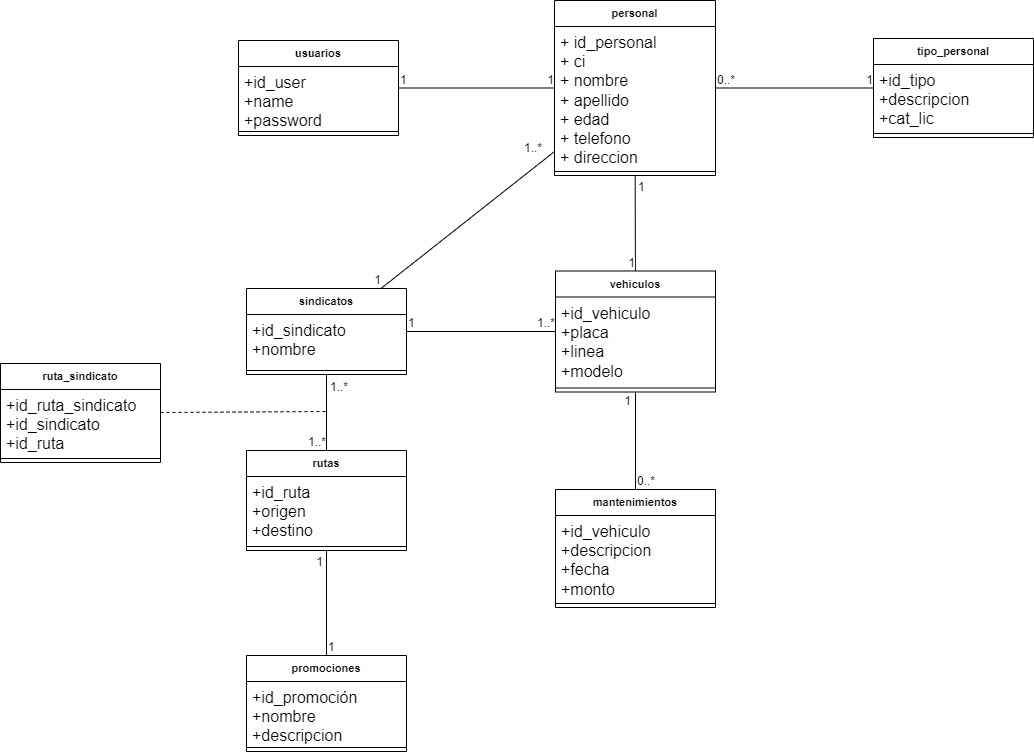

The diagram above was exported from draw.io. Its source (the exported page's mxGraphModel, read from the mxfile embedded in the PNG):
<mxGraphModel dx="2439" dy="829" grid="0" gridSize="10" guides="1" tooltips="1" connect="1" arrows="1" fold="1" page="0" pageScale="1" pageWidth="827" pageHeight="1169" math="0" shadow="0">
  <root>
    <mxCell id="0" />
    <mxCell id="1" parent="0" />
    <mxCell id="DavA1A3pYv5WMlJhrJrm-1" value="personal&lt;br&gt;" style="swimlane;fontStyle=1;align=center;verticalAlign=top;childLayout=stackLayout;horizontal=1;startSize=26;horizontalStack=0;resizeParent=1;resizeParentMax=0;resizeLast=0;collapsible=1;marginBottom=0;whiteSpace=wrap;html=1;fontFamily=Helvetica;fontSize=11;fontColor=default;" vertex="1" parent="1">
      <mxGeometry x="-383" y="43" width="161" height="175" as="geometry" />
    </mxCell>
    <mxCell id="DavA1A3pYv5WMlJhrJrm-2" value="+ id_personal&lt;br&gt;+ ci&lt;br&gt;+ nombre&lt;br&gt;+ apellido&lt;br&gt;+ edad&lt;br&gt;+ telefono&lt;br&gt;+ direccion" style="text;strokeColor=none;fillColor=none;align=left;verticalAlign=top;spacingLeft=4;spacingRight=4;overflow=hidden;rotatable=0;points=[[0,0.5],[1,0.5]];portConstraint=eastwest;whiteSpace=wrap;html=1;fontSize=16;fontFamily=Helvetica;fontColor=default;" vertex="1" parent="DavA1A3pYv5WMlJhrJrm-1">
      <mxGeometry y="26" width="161" height="141" as="geometry" />
    </mxCell>
    <mxCell id="DavA1A3pYv5WMlJhrJrm-3" value="" style="line;strokeWidth=1;fillColor=none;align=left;verticalAlign=middle;spacingTop=-1;spacingLeft=3;spacingRight=3;rotatable=0;labelPosition=right;points=[];portConstraint=eastwest;strokeColor=inherit;fontFamily=Helvetica;fontSize=11;fontColor=default;" vertex="1" parent="DavA1A3pYv5WMlJhrJrm-1">
      <mxGeometry y="167" width="161" height="8" as="geometry" />
    </mxCell>
    <mxCell id="DavA1A3pYv5WMlJhrJrm-10" value="tipo_personal" style="swimlane;fontStyle=1;align=center;verticalAlign=top;childLayout=stackLayout;horizontal=1;startSize=26;horizontalStack=0;resizeParent=1;resizeParentMax=0;resizeLast=0;collapsible=1;marginBottom=0;whiteSpace=wrap;html=1;fontFamily=Helvetica;fontSize=11;fontColor=default;" vertex="1" parent="1">
      <mxGeometry x="-64" y="81" width="160" height="99" as="geometry" />
    </mxCell>
    <mxCell id="DavA1A3pYv5WMlJhrJrm-11" value="+id_tipo&lt;br&gt;+descripcion&lt;br&gt;+cat_lic" style="text;strokeColor=none;fillColor=none;align=left;verticalAlign=top;spacingLeft=4;spacingRight=4;overflow=hidden;rotatable=0;points=[[0,0.5],[1,0.5]];portConstraint=eastwest;whiteSpace=wrap;html=1;fontSize=16;fontFamily=Helvetica;fontColor=default;" vertex="1" parent="DavA1A3pYv5WMlJhrJrm-10">
      <mxGeometry y="26" width="160" height="65" as="geometry" />
    </mxCell>
    <mxCell id="DavA1A3pYv5WMlJhrJrm-12" value="" style="line;strokeWidth=1;fillColor=none;align=left;verticalAlign=middle;spacingTop=-1;spacingLeft=3;spacingRight=3;rotatable=0;labelPosition=right;points=[];portConstraint=eastwest;strokeColor=inherit;fontFamily=Helvetica;fontSize=11;fontColor=default;" vertex="1" parent="DavA1A3pYv5WMlJhrJrm-10">
      <mxGeometry y="91" width="160" height="8" as="geometry" />
    </mxCell>
    <mxCell id="DavA1A3pYv5WMlJhrJrm-14" value="usuarios" style="swimlane;fontStyle=1;align=center;verticalAlign=top;childLayout=stackLayout;horizontal=1;startSize=26;horizontalStack=0;resizeParent=1;resizeParentMax=0;resizeLast=0;collapsible=1;marginBottom=0;whiteSpace=wrap;html=1;fontFamily=Helvetica;fontSize=11;fontColor=default;" vertex="1" parent="1">
      <mxGeometry x="-699" y="83" width="160" height="95" as="geometry" />
    </mxCell>
    <mxCell id="DavA1A3pYv5WMlJhrJrm-15" value="+id_user&lt;br&gt;+name&lt;br&gt;+password" style="text;strokeColor=none;fillColor=none;align=left;verticalAlign=top;spacingLeft=4;spacingRight=4;overflow=hidden;rotatable=0;points=[[0,0.5],[1,0.5]];portConstraint=eastwest;whiteSpace=wrap;html=1;fontSize=16;fontFamily=Helvetica;fontColor=default;" vertex="1" parent="DavA1A3pYv5WMlJhrJrm-14">
      <mxGeometry y="26" width="160" height="61" as="geometry" />
    </mxCell>
    <mxCell id="DavA1A3pYv5WMlJhrJrm-16" value="" style="line;strokeWidth=1;fillColor=none;align=left;verticalAlign=middle;spacingTop=-1;spacingLeft=3;spacingRight=3;rotatable=0;labelPosition=right;points=[];portConstraint=eastwest;strokeColor=inherit;fontFamily=Helvetica;fontSize=11;fontColor=default;" vertex="1" parent="DavA1A3pYv5WMlJhrJrm-14">
      <mxGeometry y="87" width="160" height="8" as="geometry" />
    </mxCell>
    <mxCell id="DavA1A3pYv5WMlJhrJrm-26" value="vehiculos" style="swimlane;fontStyle=1;align=center;verticalAlign=top;childLayout=stackLayout;horizontal=1;startSize=26;horizontalStack=0;resizeParent=1;resizeParentMax=0;resizeLast=0;collapsible=1;marginBottom=0;whiteSpace=wrap;html=1;fontFamily=Helvetica;fontSize=11;fontColor=default;" vertex="1" parent="1">
      <mxGeometry x="-382" y="313.5" width="160" height="121" as="geometry" />
    </mxCell>
    <mxCell id="DavA1A3pYv5WMlJhrJrm-27" value="+id_vehiculo&lt;br&gt;+placa&lt;br&gt;+linea&lt;br&gt;+modelo" style="text;strokeColor=none;fillColor=none;align=left;verticalAlign=top;spacingLeft=4;spacingRight=4;overflow=hidden;rotatable=0;points=[[0,0.5],[1,0.5]];portConstraint=eastwest;whiteSpace=wrap;html=1;fontSize=16;fontFamily=Helvetica;fontColor=default;" vertex="1" parent="DavA1A3pYv5WMlJhrJrm-26">
      <mxGeometry y="26" width="160" height="87" as="geometry" />
    </mxCell>
    <mxCell id="DavA1A3pYv5WMlJhrJrm-28" value="" style="line;strokeWidth=1;fillColor=none;align=left;verticalAlign=middle;spacingTop=-1;spacingLeft=3;spacingRight=3;rotatable=0;labelPosition=right;points=[];portConstraint=eastwest;strokeColor=inherit;fontFamily=Helvetica;fontSize=11;fontColor=default;" vertex="1" parent="DavA1A3pYv5WMlJhrJrm-26">
      <mxGeometry y="113" width="160" height="8" as="geometry" />
    </mxCell>
    <mxCell id="DavA1A3pYv5WMlJhrJrm-30" value="mantenimientos" style="swimlane;fontStyle=1;align=center;verticalAlign=top;childLayout=stackLayout;horizontal=1;startSize=26;horizontalStack=0;resizeParent=1;resizeParentMax=0;resizeLast=0;collapsible=1;marginBottom=0;whiteSpace=wrap;html=1;fontFamily=Helvetica;fontSize=11;fontColor=default;" vertex="1" parent="1">
      <mxGeometry x="-382" y="532" width="160" height="118" as="geometry" />
    </mxCell>
    <mxCell id="DavA1A3pYv5WMlJhrJrm-31" value="+id_vehiculo&lt;br&gt;+descripcion&lt;br&gt;+fecha&lt;br&gt;+monto" style="text;strokeColor=none;fillColor=none;align=left;verticalAlign=top;spacingLeft=4;spacingRight=4;overflow=hidden;rotatable=0;points=[[0,0.5],[1,0.5]];portConstraint=eastwest;whiteSpace=wrap;html=1;fontSize=16;fontFamily=Helvetica;fontColor=default;" vertex="1" parent="DavA1A3pYv5WMlJhrJrm-30">
      <mxGeometry y="26" width="160" height="84" as="geometry" />
    </mxCell>
    <mxCell id="DavA1A3pYv5WMlJhrJrm-32" value="" style="line;strokeWidth=1;fillColor=none;align=left;verticalAlign=middle;spacingTop=-1;spacingLeft=3;spacingRight=3;rotatable=0;labelPosition=right;points=[];portConstraint=eastwest;strokeColor=inherit;fontFamily=Helvetica;fontSize=11;fontColor=default;" vertex="1" parent="DavA1A3pYv5WMlJhrJrm-30">
      <mxGeometry y="110" width="160" height="8" as="geometry" />
    </mxCell>
    <mxCell id="DavA1A3pYv5WMlJhrJrm-47" value="" style="endArrow=none;html=1;rounded=0;labelBackgroundColor=default;strokeColor=default;fontFamily=Helvetica;fontSize=12;fontColor=default;startSize=8;endSize=8;shape=connector;" edge="1" parent="1" source="DavA1A3pYv5WMlJhrJrm-1" target="DavA1A3pYv5WMlJhrJrm-26">
      <mxGeometry relative="1" as="geometry">
        <mxPoint x="-816" y="354" as="sourcePoint" />
        <mxPoint x="-656" y="354" as="targetPoint" />
      </mxGeometry>
    </mxCell>
    <mxCell id="DavA1A3pYv5WMlJhrJrm-48" value="1" style="edgeLabel;resizable=0;html=1;align=left;verticalAlign=bottom;fontFamily=Helvetica;fontSize=12;fontColor=default;" connectable="0" vertex="1" parent="DavA1A3pYv5WMlJhrJrm-47">
      <mxGeometry x="-1" relative="1" as="geometry">
        <mxPoint x="1" y="20" as="offset" />
      </mxGeometry>
    </mxCell>
    <mxCell id="DavA1A3pYv5WMlJhrJrm-49" value="1" style="edgeLabel;resizable=0;html=1;align=right;verticalAlign=bottom;fontFamily=Helvetica;fontSize=12;fontColor=default;" connectable="0" vertex="1" parent="DavA1A3pYv5WMlJhrJrm-47">
      <mxGeometry x="1" relative="1" as="geometry" />
    </mxCell>
    <mxCell id="DavA1A3pYv5WMlJhrJrm-51" value="" style="endArrow=none;html=1;rounded=0;labelBackgroundColor=default;strokeColor=default;fontFamily=Helvetica;fontSize=12;fontColor=default;startSize=8;endSize=8;shape=connector;" edge="1" parent="1" source="DavA1A3pYv5WMlJhrJrm-1" target="DavA1A3pYv5WMlJhrJrm-10">
      <mxGeometry relative="1" as="geometry">
        <mxPoint x="-806" y="364" as="sourcePoint" />
        <mxPoint x="-646" y="364" as="targetPoint" />
      </mxGeometry>
    </mxCell>
    <mxCell id="DavA1A3pYv5WMlJhrJrm-52" value="0..*" style="edgeLabel;resizable=0;html=1;align=left;verticalAlign=bottom;fontFamily=Helvetica;fontSize=12;fontColor=default;" connectable="0" vertex="1" parent="DavA1A3pYv5WMlJhrJrm-51">
      <mxGeometry x="-1" relative="1" as="geometry" />
    </mxCell>
    <mxCell id="DavA1A3pYv5WMlJhrJrm-53" value="1" style="edgeLabel;resizable=0;html=1;align=right;verticalAlign=bottom;fontFamily=Helvetica;fontSize=12;fontColor=default;" connectable="0" vertex="1" parent="DavA1A3pYv5WMlJhrJrm-51">
      <mxGeometry x="1" relative="1" as="geometry" />
    </mxCell>
    <mxCell id="DavA1A3pYv5WMlJhrJrm-55" value="" style="endArrow=none;html=1;rounded=0;labelBackgroundColor=default;strokeColor=default;fontFamily=Helvetica;fontSize=12;fontColor=default;startSize=8;endSize=8;shape=connector;" edge="1" parent="1" source="DavA1A3pYv5WMlJhrJrm-14" target="DavA1A3pYv5WMlJhrJrm-1">
      <mxGeometry relative="1" as="geometry">
        <mxPoint x="-292" y="190" as="sourcePoint" />
        <mxPoint x="-292" y="316" as="targetPoint" />
      </mxGeometry>
    </mxCell>
    <mxCell id="DavA1A3pYv5WMlJhrJrm-56" value="1" style="edgeLabel;resizable=0;html=1;align=left;verticalAlign=bottom;fontFamily=Helvetica;fontSize=12;fontColor=default;" connectable="0" vertex="1" parent="DavA1A3pYv5WMlJhrJrm-55">
      <mxGeometry x="-1" relative="1" as="geometry" />
    </mxCell>
    <mxCell id="DavA1A3pYv5WMlJhrJrm-57" value="1" style="edgeLabel;resizable=0;html=1;align=right;verticalAlign=bottom;fontFamily=Helvetica;fontSize=12;fontColor=default;" connectable="0" vertex="1" parent="DavA1A3pYv5WMlJhrJrm-55">
      <mxGeometry x="1" relative="1" as="geometry" />
    </mxCell>
    <mxCell id="DavA1A3pYv5WMlJhrJrm-58" value="" style="endArrow=none;html=1;rounded=0;labelBackgroundColor=default;strokeColor=default;fontFamily=Helvetica;fontSize=12;fontColor=default;startSize=8;endSize=8;shape=connector;" edge="1" parent="1" source="DavA1A3pYv5WMlJhrJrm-30" target="DavA1A3pYv5WMlJhrJrm-26">
      <mxGeometry relative="1" as="geometry">
        <mxPoint x="-292" y="190" as="sourcePoint" />
        <mxPoint x="-301" y="314" as="targetPoint" />
      </mxGeometry>
    </mxCell>
    <mxCell id="DavA1A3pYv5WMlJhrJrm-59" value="0..*" style="edgeLabel;resizable=0;html=1;align=left;verticalAlign=bottom;fontFamily=Helvetica;fontSize=12;fontColor=default;" connectable="0" vertex="1" parent="DavA1A3pYv5WMlJhrJrm-58">
      <mxGeometry x="-1" relative="1" as="geometry" />
    </mxCell>
    <mxCell id="DavA1A3pYv5WMlJhrJrm-60" value="1" style="edgeLabel;resizable=0;html=1;align=right;verticalAlign=bottom;fontFamily=Helvetica;fontSize=12;fontColor=default;" connectable="0" vertex="1" parent="DavA1A3pYv5WMlJhrJrm-58">
      <mxGeometry x="1" relative="1" as="geometry">
        <mxPoint x="-4" y="18" as="offset" />
      </mxGeometry>
    </mxCell>
    <mxCell id="DavA1A3pYv5WMlJhrJrm-61" value="rutas" style="swimlane;fontStyle=1;align=center;verticalAlign=top;childLayout=stackLayout;horizontal=1;startSize=26;horizontalStack=0;resizeParent=1;resizeParentMax=0;resizeLast=0;collapsible=1;marginBottom=0;whiteSpace=wrap;html=1;fontFamily=Helvetica;fontSize=11;fontColor=default;" vertex="1" parent="1">
      <mxGeometry x="-691" y="493" width="160" height="100" as="geometry" />
    </mxCell>
    <mxCell id="DavA1A3pYv5WMlJhrJrm-62" value="+id_ruta&lt;br&gt;+origen&lt;br&gt;+destino" style="text;strokeColor=none;fillColor=none;align=left;verticalAlign=top;spacingLeft=4;spacingRight=4;overflow=hidden;rotatable=0;points=[[0,0.5],[1,0.5]];portConstraint=eastwest;whiteSpace=wrap;html=1;fontSize=16;fontFamily=Helvetica;fontColor=default;" vertex="1" parent="DavA1A3pYv5WMlJhrJrm-61">
      <mxGeometry y="26" width="160" height="66" as="geometry" />
    </mxCell>
    <mxCell id="DavA1A3pYv5WMlJhrJrm-63" value="" style="line;strokeWidth=1;fillColor=none;align=left;verticalAlign=middle;spacingTop=-1;spacingLeft=3;spacingRight=3;rotatable=0;labelPosition=right;points=[];portConstraint=eastwest;strokeColor=inherit;fontFamily=Helvetica;fontSize=11;fontColor=default;" vertex="1" parent="DavA1A3pYv5WMlJhrJrm-61">
      <mxGeometry y="92" width="160" height="8" as="geometry" />
    </mxCell>
    <mxCell id="DavA1A3pYv5WMlJhrJrm-64" value="sindicatos" style="swimlane;fontStyle=1;align=center;verticalAlign=top;childLayout=stackLayout;horizontal=1;startSize=26;horizontalStack=0;resizeParent=1;resizeParentMax=0;resizeLast=0;collapsible=1;marginBottom=0;whiteSpace=wrap;html=1;fontFamily=Helvetica;fontSize=11;fontColor=default;" vertex="1" parent="1">
      <mxGeometry x="-691" y="331" width="160" height="86" as="geometry" />
    </mxCell>
    <mxCell id="DavA1A3pYv5WMlJhrJrm-65" value="&lt;font style=&quot;font-size: 16px;&quot;&gt;+id_sindicato&lt;br&gt;+nombre&lt;/font&gt;" style="text;strokeColor=none;fillColor=none;align=left;verticalAlign=top;spacingLeft=4;spacingRight=4;overflow=hidden;rotatable=0;points=[[0,0.5],[1,0.5]];portConstraint=eastwest;whiteSpace=wrap;html=1;fontSize=12;fontFamily=Helvetica;fontColor=default;" vertex="1" parent="DavA1A3pYv5WMlJhrJrm-64">
      <mxGeometry y="26" width="160" height="52" as="geometry" />
    </mxCell>
    <mxCell id="DavA1A3pYv5WMlJhrJrm-66" value="" style="line;strokeWidth=1;fillColor=none;align=left;verticalAlign=middle;spacingTop=-1;spacingLeft=3;spacingRight=3;rotatable=0;labelPosition=right;points=[];portConstraint=eastwest;strokeColor=inherit;fontFamily=Helvetica;fontSize=11;fontColor=default;" vertex="1" parent="DavA1A3pYv5WMlJhrJrm-64">
      <mxGeometry y="78" width="160" height="8" as="geometry" />
    </mxCell>
    <mxCell id="DavA1A3pYv5WMlJhrJrm-69" value="" style="endArrow=none;html=1;rounded=0;labelBackgroundColor=default;strokeColor=default;fontFamily=Helvetica;fontSize=12;fontColor=default;startSize=8;endSize=8;shape=connector;" edge="1" parent="1" source="DavA1A3pYv5WMlJhrJrm-1" target="DavA1A3pYv5WMlJhrJrm-64">
      <mxGeometry relative="1" as="geometry">
        <mxPoint x="-477" y="300" as="sourcePoint" />
        <mxPoint x="-317" y="300" as="targetPoint" />
      </mxGeometry>
    </mxCell>
    <mxCell id="DavA1A3pYv5WMlJhrJrm-70" value="1..*" style="edgeLabel;resizable=0;html=1;align=left;verticalAlign=bottom;fontFamily=Helvetica;fontSize=12;fontColor=default;" connectable="0" vertex="1" parent="DavA1A3pYv5WMlJhrJrm-69">
      <mxGeometry x="-1" relative="1" as="geometry">
        <mxPoint x="-32" y="5" as="offset" />
      </mxGeometry>
    </mxCell>
    <mxCell id="DavA1A3pYv5WMlJhrJrm-71" value="1" style="edgeLabel;resizable=0;html=1;align=right;verticalAlign=bottom;fontFamily=Helvetica;fontSize=12;fontColor=default;" connectable="0" vertex="1" parent="DavA1A3pYv5WMlJhrJrm-69">
      <mxGeometry x="1" relative="1" as="geometry" />
    </mxCell>
    <mxCell id="DavA1A3pYv5WMlJhrJrm-79" value="" style="endArrow=none;html=1;rounded=0;labelBackgroundColor=default;strokeColor=default;fontFamily=Helvetica;fontSize=12;fontColor=default;startSize=8;endSize=8;shape=connector;curved=1;" edge="1" parent="1" source="DavA1A3pYv5WMlJhrJrm-64" target="DavA1A3pYv5WMlJhrJrm-26">
      <mxGeometry relative="1" as="geometry">
        <mxPoint x="-494" y="300" as="sourcePoint" />
        <mxPoint x="-334" y="300" as="targetPoint" />
      </mxGeometry>
    </mxCell>
    <mxCell id="DavA1A3pYv5WMlJhrJrm-80" value="1" style="edgeLabel;resizable=0;html=1;align=left;verticalAlign=bottom;fontFamily=Helvetica;fontSize=12;fontColor=default;" connectable="0" vertex="1" parent="DavA1A3pYv5WMlJhrJrm-79">
      <mxGeometry x="-1" relative="1" as="geometry" />
    </mxCell>
    <mxCell id="DavA1A3pYv5WMlJhrJrm-81" value="1..*" style="edgeLabel;resizable=0;html=1;align=right;verticalAlign=bottom;fontFamily=Helvetica;fontSize=12;fontColor=default;" connectable="0" vertex="1" parent="DavA1A3pYv5WMlJhrJrm-79">
      <mxGeometry x="1" relative="1" as="geometry" />
    </mxCell>
    <mxCell id="DavA1A3pYv5WMlJhrJrm-85" value="" style="endArrow=none;html=1;rounded=0;labelBackgroundColor=default;strokeColor=default;fontFamily=Helvetica;fontSize=12;fontColor=default;startSize=8;endSize=8;shape=connector;curved=1;" edge="1" parent="1" source="DavA1A3pYv5WMlJhrJrm-64" target="DavA1A3pYv5WMlJhrJrm-61">
      <mxGeometry relative="1" as="geometry">
        <mxPoint x="-494" y="500" as="sourcePoint" />
        <mxPoint x="-334" y="500" as="targetPoint" />
      </mxGeometry>
    </mxCell>
    <mxCell id="DavA1A3pYv5WMlJhrJrm-86" value="1..*" style="edgeLabel;resizable=0;html=1;align=left;verticalAlign=bottom;fontFamily=Helvetica;fontSize=12;fontColor=default;" connectable="0" vertex="1" parent="DavA1A3pYv5WMlJhrJrm-85">
      <mxGeometry x="-1" relative="1" as="geometry">
        <mxPoint x="2" y="21" as="offset" />
      </mxGeometry>
    </mxCell>
    <mxCell id="DavA1A3pYv5WMlJhrJrm-87" value="1..*" style="edgeLabel;resizable=0;html=1;align=right;verticalAlign=bottom;fontFamily=Helvetica;fontSize=12;fontColor=default;" connectable="0" vertex="1" parent="DavA1A3pYv5WMlJhrJrm-85">
      <mxGeometry x="1" relative="1" as="geometry" />
    </mxCell>
    <mxCell id="DavA1A3pYv5WMlJhrJrm-92" style="edgeStyle=none;shape=connector;rounded=0;orthogonalLoop=1;jettySize=auto;html=1;labelBackgroundColor=default;strokeColor=default;fontFamily=Helvetica;fontSize=12;fontColor=default;endArrow=none;startSize=8;endSize=8;dashed=1;" edge="1" parent="1" source="DavA1A3pYv5WMlJhrJrm-88">
      <mxGeometry relative="1" as="geometry">
        <mxPoint x="-611" y="454" as="targetPoint" />
      </mxGeometry>
    </mxCell>
    <mxCell id="DavA1A3pYv5WMlJhrJrm-88" value="ruta_sindicato" style="swimlane;fontStyle=1;align=center;verticalAlign=top;childLayout=stackLayout;horizontal=1;startSize=26;horizontalStack=0;resizeParent=1;resizeParentMax=0;resizeLast=0;collapsible=1;marginBottom=0;whiteSpace=wrap;html=1;fontFamily=Helvetica;fontSize=11;fontColor=default;" vertex="1" parent="1">
      <mxGeometry x="-937" y="406" width="160" height="99" as="geometry" />
    </mxCell>
    <mxCell id="DavA1A3pYv5WMlJhrJrm-89" value="+id_ruta_sindicato&lt;br&gt;+id_sindicato&lt;br style=&quot;font-size: 16px;&quot;&gt;+id_ruta" style="text;strokeColor=none;fillColor=none;align=left;verticalAlign=top;spacingLeft=4;spacingRight=4;overflow=hidden;rotatable=0;points=[[0,0.5],[1,0.5]];portConstraint=eastwest;whiteSpace=wrap;html=1;fontSize=16;fontFamily=Helvetica;fontColor=default;" vertex="1" parent="DavA1A3pYv5WMlJhrJrm-88">
      <mxGeometry y="26" width="160" height="65" as="geometry" />
    </mxCell>
    <mxCell id="DavA1A3pYv5WMlJhrJrm-90" value="" style="line;strokeWidth=1;fillColor=none;align=left;verticalAlign=middle;spacingTop=-1;spacingLeft=3;spacingRight=3;rotatable=0;labelPosition=right;points=[];portConstraint=eastwest;strokeColor=inherit;fontFamily=Helvetica;fontSize=11;fontColor=default;" vertex="1" parent="DavA1A3pYv5WMlJhrJrm-88">
      <mxGeometry y="91" width="160" height="8" as="geometry" />
    </mxCell>
    <mxCell id="DavA1A3pYv5WMlJhrJrm-94" value="promociones" style="swimlane;fontStyle=1;align=center;verticalAlign=top;childLayout=stackLayout;horizontal=1;startSize=26;horizontalStack=0;resizeParent=1;resizeParentMax=0;resizeLast=0;collapsible=1;marginBottom=0;whiteSpace=wrap;html=1;fontFamily=Helvetica;fontSize=11;fontColor=default;" vertex="1" parent="1">
      <mxGeometry x="-691" y="698" width="160" height="96" as="geometry" />
    </mxCell>
    <mxCell id="DavA1A3pYv5WMlJhrJrm-95" value="+id_promoción&lt;br&gt;+nombre&lt;br&gt;+descripcion" style="text;strokeColor=none;fillColor=none;align=left;verticalAlign=top;spacingLeft=4;spacingRight=4;overflow=hidden;rotatable=0;points=[[0,0.5],[1,0.5]];portConstraint=eastwest;whiteSpace=wrap;html=1;fontSize=16;fontFamily=Helvetica;fontColor=default;" vertex="1" parent="DavA1A3pYv5WMlJhrJrm-94">
      <mxGeometry y="26" width="160" height="62" as="geometry" />
    </mxCell>
    <mxCell id="DavA1A3pYv5WMlJhrJrm-96" value="" style="line;strokeWidth=1;fillColor=none;align=left;verticalAlign=middle;spacingTop=-1;spacingLeft=3;spacingRight=3;rotatable=0;labelPosition=right;points=[];portConstraint=eastwest;strokeColor=inherit;fontFamily=Helvetica;fontSize=11;fontColor=default;" vertex="1" parent="DavA1A3pYv5WMlJhrJrm-94">
      <mxGeometry y="88" width="160" height="8" as="geometry" />
    </mxCell>
    <mxCell id="DavA1A3pYv5WMlJhrJrm-99" value="" style="endArrow=none;html=1;rounded=0;labelBackgroundColor=default;strokeColor=default;fontFamily=Helvetica;fontSize=12;fontColor=default;startSize=8;endSize=8;shape=connector;curved=1;" edge="1" parent="1" source="DavA1A3pYv5WMlJhrJrm-94" target="DavA1A3pYv5WMlJhrJrm-61">
      <mxGeometry relative="1" as="geometry">
        <mxPoint x="-681" y="444" as="sourcePoint" />
        <mxPoint x="-691" y="738.4007490636704" as="targetPoint" />
      </mxGeometry>
    </mxCell>
    <mxCell id="DavA1A3pYv5WMlJhrJrm-100" value="1" style="edgeLabel;resizable=0;html=1;align=left;verticalAlign=bottom;fontFamily=Helvetica;fontSize=12;fontColor=default;" connectable="0" vertex="1" parent="DavA1A3pYv5WMlJhrJrm-99">
      <mxGeometry x="-1" relative="1" as="geometry" />
    </mxCell>
    <mxCell id="DavA1A3pYv5WMlJhrJrm-101" value="1" style="edgeLabel;resizable=0;html=1;align=right;verticalAlign=bottom;fontFamily=Helvetica;fontSize=12;fontColor=default;" connectable="0" vertex="1" parent="DavA1A3pYv5WMlJhrJrm-99">
      <mxGeometry x="1" relative="1" as="geometry">
        <mxPoint x="-3" y="20" as="offset" />
      </mxGeometry>
    </mxCell>
  </root>
</mxGraphModel>